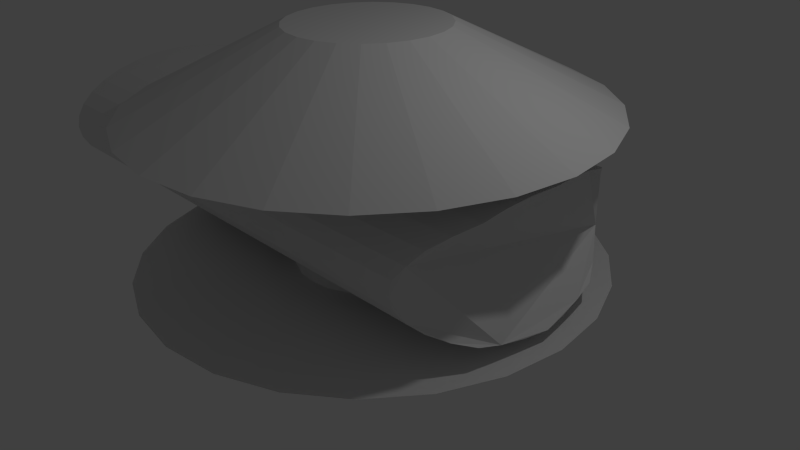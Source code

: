 # Source: SwivleShip.blend  (saved by Blender 2.65.0; exported with 4.5.12 LTS)
import bpy
from mathutils import Matrix  # noqa: F401  (used for matrix-valued properties, if any)

bpy.ops.wm.read_factory_settings(use_empty=True)
scene = bpy.context.scene
scene.name = 'Scene'

# ---- collections
col_collection_1 = bpy.data.collections.new('Collection 1'); scene.collection.children.link(col_collection_1)
col_collection_2 = bpy.data.collections.new('Collection 2'); scene.collection.children.link(col_collection_2)

# ---- materials (node trees are filled in below, after node groups)
mat_material_001 = bpy.data.materials.new('Material.001')
mat_material_001.alpha_threshold = 0.0
mat_material_001.use_transparent_shadow = False
mat_material_001.roughness = 0.5
mat_material_001.line_color = (0.0, 0.0, 0.0, 1.0)

# ---- material node trees

# ---- world
world_world = bpy.data.worlds.new('World'); scene.world = world_world
world_world.color = (0.05088, 0.05088, 0.05088)
world_world.use_sun_shadow = False
world_world.sun_shadow_jitter_overblur = 0.0
world_world.cycles.sampling_method = 'MANUAL'
world_world.cycles.sample_map_resolution = 256

# ---- cameras
cam_camera = bpy.data.cameras.new('Camera')
cam_camera.clip_end = 100.0
cam_camera.lens = 35.0
cam_camera.sensor_width = 32.0
cam_camera.sensor_height = 18.0
cam_camera.ortho_scale = 7.314
cam_camera.dof.focus_distance = 0.0
cam_camera.dof.aperture_fstop = 128.0

# ---- lights
light_lamp = bpy.data.lights.new('Lamp', 'POINT')
light_lamp.transmission_factor = 0.0
light_lamp.cutoff_distance = 30.0
light_lamp.energy = 100.0
light_lamp.shadow_buffer_clip_start = 1.001
light_lamp.shadow_soft_size = 0.1
light_lamp.shadow_maximum_resolution = 0.006
light_lamp.use_absolute_resolution = True
light_lamp.cycles.use_multiple_importance_sampling = False

# ---- meshes
me_circle = bpy.data.meshes.new('Circle')
me_circle.from_pydata([(0.0, 1.0, 0.0), (-0.2588, 0.9659, 0.0), (-0.5, 0.866, 0.0), (-0.7071, 0.7071, 0.0), (-0.866, 0.5, 0.0), (-0.9659, 0.2588, 0.0), (-1.0, 7.55e-08, 0.0), (-0.9659, -0.2588, 0.0), (-0.866, -0.5, 0.0), (-0.7071, -0.7071, 0.0), (-0.5, -0.866, 0.0), (-0.2588, -0.9659, 0.0), (-3.894e-07, -1.0, 0.0), (0.2588, -0.9659, 0.0), (0.5, -0.866, 0.0), (0.7071, -0.7071, 0.0), (0.866, -0.5, 0.0), (0.9659, -0.2588, 0.0), (1.0, -4.649e-07, 0.0), (0.9659, 0.2588, 0.0), (0.866, 0.5, 0.0), (0.7071, 0.7071, 0.0), (0.5, 0.866, 0.0), (0.2588, 0.9659, 0.0), (3.725e-08, 1.0, 0.6667), (-0.2588, 0.9659, 0.6667), (-0.5, 0.866, 0.6667), (-0.7071, 0.7071, 0.6667), (-0.866, 0.5, 0.6667), (-0.9659, 0.2588, 0.6667), (-1.0, 1.674e-07, 0.6667), (-0.9659, -0.2588, 0.6667), (-0.866, -0.5, 0.6667), (-0.7071, -0.7071, 0.6667), (-0.5, -0.866, 0.6667), (-0.2588, -0.9659, 0.6667), (-3.522e-07, -1.0, 0.6667), (0.2588, -0.9659, 0.6667), (0.5, -0.866, 0.6667), (0.7071, -0.7071, 0.6667), (0.866, -0.5, 0.6667), (0.9659, -0.2588, 0.6667), (1.0, -3.73e-07, 0.6667), (0.9659, 0.2588, 0.6667), (0.866, 0.5, 0.6667), (0.7071, 0.7071, 0.6667), (0.5, 0.866, 0.6667), (0.2588, 0.9659, 0.6667), (0.0, 0.3333, 0.0), (-0.08627, 0.322, 0.0), (-0.1667, 0.2887, 0.0), (-0.2357, 0.2357, 0.0), (-0.2887, 0.1667, 0.0), (-0.322, 0.08627, 0.0), (-0.3333, 2.517e-08, 0.0), (-0.322, -0.08627, 0.0), (-0.2887, -0.1667, 0.0), (-0.2357, -0.2357, 0.0), (-0.1667, -0.2887, 0.0), (-0.08627, -0.322, 0.0), (-1.298e-07, -0.3333, 0.0), (0.08627, -0.322, 0.0), (0.1667, -0.2887, 0.0), (0.2357, -0.2357, 0.0), (0.2887, -0.1667, 0.0), (0.322, -0.08627, 0.0), (0.3333, -1.55e-07, 0.0), (0.322, 0.08627, 0.0), (0.2887, 0.1667, 0.0), (0.2357, 0.2357, 0.0), (0.1667, 0.2887, 0.0), (0.08627, 0.322, 0.0), (0.0, 0.3333, 0.6667), (-0.08627, 0.322, 0.6667), (-0.1667, 0.2887, 0.6667), (-0.2357, 0.2357, 0.6667), (-0.2887, 0.1667, 0.6667), (-0.322, 0.08627, 0.6667), (-0.3333, 2.517e-08, 0.6667), (-0.322, -0.08627, 0.6667), (-0.2887, -0.1667, 0.6667), (-0.2357, -0.2357, 0.6667), (-0.1667, -0.2887, 0.6667), (-0.08627, -0.322, 0.6667), (-1.298e-07, -0.3333, 0.6667), (0.08627, -0.322, 0.6667), (0.1667, -0.2887, 0.6667), (0.2357, -0.2357, 0.6667), (0.2887, -0.1667, 0.6667), (0.322, -0.08627, 0.6667), (0.3333, -1.55e-07, 0.6667), (0.322, 0.08627, 0.6667), (0.2887, 0.1667, 0.6667), (0.2357, 0.2357, 0.6667), (0.1667, 0.2887, 0.6667), (0.08627, 0.322, 0.6667), (0.0, 0.3333, 1.0), (-0.08627, 0.322, 1.0), (-0.1667, 0.2887, 1.0), (-0.2357, 0.2357, 1.0), (-0.2887, 0.1667, 1.0), (-0.322, 0.08627, 1.0), (-0.3333, 2.517e-08, 1.0), (-0.322, -0.08627, 1.0), (-0.2887, -0.1667, 1.0), (-0.2357, -0.2357, 1.0), (-0.1667, -0.2887, 1.0), (-0.08627, -0.322, 1.0), (-1.298e-07, -0.3333, 1.0), (0.08627, -0.322, 1.0), (0.1667, -0.2887, 1.0), (0.2357, -0.2357, 1.0), (0.2887, -0.1667, 1.0), (0.322, -0.08627, 1.0), (0.3333, -1.55e-07, 1.0), (0.322, 0.08627, 1.0), (0.2887, 0.1667, 1.0), (0.2357, 0.2357, 1.0), (0.1667, 0.2887, 1.0), (0.08627, 0.322, 1.0), (0.0, 0.3333, -0.3333), (-0.08627, 0.322, -0.3333), (-0.1667, 0.2887, -0.3333), (-0.2357, 0.2357, -0.3333), (-0.2887, 0.1667, -0.3333), (-0.322, 0.08627, -0.3333), (-0.3333, 2.517e-08, -0.3333), (-0.322, -0.08627, -0.3333), (-0.2887, -0.1667, -0.3333), (-0.2357, -0.2357, -0.3333), (-0.1667, -0.2887, -0.3333), (-0.08627, -0.322, -0.3333), (-1.298e-07, -0.3333, -0.3333), (0.08627, -0.322, -0.3333), (0.1667, -0.2887, -0.3333), (0.2357, -0.2357, -0.3333), (0.2887, -0.1667, -0.3333), (0.322, -0.08627, -0.3333), (0.3333, -1.55e-07, -0.3333), (0.322, 0.08627, -0.3333), (0.2887, 0.1667, -0.3333), (0.2357, 0.2357, -0.3333), (0.1667, 0.2887, -0.3333), (0.08627, 0.322, -0.3333)], [], [(122, 2, 1, 121), (121, 1, 0, 120), (120, 0, 23, 143), (143, 23, 22, 142), (142, 22, 21, 141), (141, 21, 20, 140), (140, 20, 19, 139), (139, 19, 18, 138), (138, 18, 17, 137), (137, 17, 16, 136), (136, 16, 15, 135), (135, 15, 14, 134), (134, 14, 13, 133), (133, 13, 12, 132), (132, 12, 11, 131), (131, 11, 10, 130), (130, 10, 9, 129), (129, 9, 8, 128), (128, 8, 7, 127), (127, 7, 6, 126), (126, 6, 5, 125), (125, 5, 4, 124), (124, 4, 3, 123), (123, 3, 2, 122), (122, 121, 120, 143, 142, 141, 140, 139, 138, 137, 136, 135, 134, 133, 132, 131, 130, 129, 128, 127, 126, 125, 124, 123), (98, 97, 96, 119, 118, 117, 116, 115, 114, 113, 112, 111, 110, 109, 108, 107, 106, 105, 104, 103, 102, 101, 100, 99), (106, 34, 33, 105), (107, 35, 34, 106), (108, 36, 35, 107), (109, 37, 36, 108), (110, 38, 37, 109), (111, 39, 38, 110), (112, 40, 39, 111), (113, 41, 40, 112), (114, 42, 41, 113), (115, 43, 42, 114), (116, 44, 43, 115), (117, 45, 44, 116), (118, 46, 45, 117), (119, 47, 46, 118), (96, 24, 47, 119), (97, 25, 24, 96), (98, 26, 25, 97), (99, 27, 26, 98), (100, 28, 27, 99), (101, 29, 28, 100), (102, 30, 29, 101), (103, 31, 30, 102), (104, 32, 31, 103), (105, 33, 32, 104), (26, 74, 73, 25), (27, 75, 74, 26), (25, 73, 72, 24), (24, 72, 95, 47), (47, 95, 94, 46), (46, 94, 93, 45), (45, 93, 92, 44), (44, 92, 91, 43), (43, 91, 90, 42), (42, 90, 89, 41), (41, 89, 88, 40), (40, 88, 87, 39), (39, 87, 86, 38), (38, 86, 85, 37), (37, 85, 84, 36), (36, 84, 83, 35), (35, 83, 82, 34), (34, 82, 81, 33), (33, 81, 80, 32), (32, 80, 79, 31), (28, 76, 75, 27), (29, 77, 76, 28), (30, 78, 77, 29), (31, 79, 78, 30), (8, 56, 55, 7), (9, 57, 56, 8), (10, 58, 57, 9), (11, 59, 58, 10), (12, 60, 59, 11), (13, 61, 60, 12), (14, 62, 61, 13), (15, 63, 62, 14), (16, 64, 63, 15), (17, 65, 64, 16), (20, 68, 67, 19), (21, 69, 68, 20), (22, 70, 69, 21), (23, 71, 70, 22), (0, 48, 71, 23), (1, 49, 48, 0), (2, 50, 49, 1), (3, 51, 50, 2), (4, 52, 51, 3), (5, 53, 52, 4), (7, 55, 54, 6), (6, 54, 53, 5), (19, 67, 66, 18), (18, 66, 65, 17), (82, 58, 57, 81), (83, 59, 58, 82), (84, 60, 59, 83), (85, 61, 60, 84), (86, 62, 61, 85), (87, 63, 62, 86), (88, 64, 63, 87), (89, 65, 64, 88), (90, 66, 65, 89), (91, 67, 66, 90), (92, 68, 67, 91), (93, 69, 68, 92), (94, 70, 69, 93), (95, 71, 70, 94), (72, 48, 71, 95), (73, 49, 48, 72), (74, 50, 49, 73), (75, 51, 50, 74), (76, 52, 51, 75), (77, 53, 52, 76), (78, 54, 53, 77), (79, 55, 54, 78), (80, 56, 55, 79), (81, 57, 56, 80)])
_uv = me_circle.uv_layers.new(name='UV coord')
_uv.uv.foreach_set('vector', [0.1525, 0.1984, 0.02141, 0.1369, 0.04735, 0.09325, 0.1622, 0.1816, 0.1622, 0.1816, 0.04735, 0.09325, 0.08206, 0.05622, 0.1752, 0.1672, 0.1752, 0.1672, 0.08206, 0.05622, 0.1239, 0.02755, 0.191, 0.1561, 0.191, 0.1561, 0.1239, 0.02755, 0.1709, 0.008587, 0.2089, 0.1486, 0.2089, 0.1486, 0.1709, 0.008587, 0.2209, 0.0002228, 0.2279, 0.1451, 0.2279, 0.1451, 0.2209, 0.0002228, 0.2715, 0.002847, 0.2472, 0.1459, 0.2472, 0.1459, 0.2715, 0.002847, 0.3204, 0.01634, 0.266, 0.1508, 0.266, 0.1508, 0.3204, 0.01634, 0.3652, 0.04006, 0.2832, 0.1596, 0.2832, 0.1596, 0.3652, 0.04006, 0.4039, 0.07291, 0.2981, 0.1719, 0.2981, 0.1719, 0.4039, 0.07291, 0.4346, 0.1133, 0.3101, 0.1872, 0.3101, 0.1872, 0.4346, 0.1133, 0.4559, 0.1594, 0.3184, 0.2047, 0.3184, 0.2047, 0.4559, 0.1594, 0.4668, 0.2091, 0.3229, 0.2235, 0.3229, 0.2235, 0.4668, 0.2091, 0.4668, 0.2599, 0.3231, 0.2429, 0.3231, 0.2429, 0.4668, 0.2599, 0.4559, 0.3095, 0.3192, 0.2619, 0.3192, 0.2619, 0.4559, 0.3095, 0.4346, 0.3556, 0.3113, 0.2796, 0.3113, 0.2796, 0.4346, 0.3556, 0.4039, 0.396, 0.2998, 0.2952, 0.2998, 0.2952, 0.4039, 0.396, 0.3652, 0.4289, 0.2852, 0.308, 0.2852, 0.308, 0.3652, 0.4289, 0.3204, 0.4526, 0.2683, 0.3173, 0.2683, 0.3173, 0.3204, 0.4526, 0.2715, 0.4661, 0.2497, 0.3227, 0.2497, 0.3227, 0.2715, 0.4661, 0.2209, 0.4687, 0.2304, 0.3239, 0.1539, 0.2737, 0.02243, 0.3342, 0.005973, 0.2862, 0.1474, 0.2554, 0.1474, 0.2554, 0.005973, 0.2862, 0.0002228, 0.2357, 0.1449, 0.2362, 0.1449, 0.2362, 0.0002228, 0.2357, 0.00545, 0.1851, 0.1467, 0.2168, 0.1467, 0.2168, 0.00545, 0.1851, 0.02141, 0.1369, 0.1525, 0.1984, 0.9399, 0.6, 0.9566, 0.6045, 0.9715, 0.6131, 0.9836, 0.6253, 0.9922, 0.6402, 0.9967, 0.6569, 0.9967, 0.6742, 0.9922, 0.6908, 0.9836, 0.7058, 0.9715, 0.718, 0.9566, 0.7266, 0.9399, 0.7311, 0.9227, 0.7311, 0.9061, 0.7266, 0.8912, 0.718, 0.8791, 0.7058, 0.8705, 0.6908, 0.866, 0.6742, 0.866, 0.6569, 0.8705, 0.6402, 0.8791, 0.6253, 0.8912, 0.6131, 0.9061, 0.6045, 0.9227, 0.6, 0.9227, 0.4685, 0.9399, 0.4685, 0.9566, 0.473, 0.9715, 0.4816, 0.9836, 0.4938, 0.9922, 0.5088, 0.9967, 0.5254, 0.9967, 0.5427, 0.9922, 0.5593, 0.9836, 0.5743, 0.9715, 0.5865, 0.9566, 0.5951, 0.9399, 0.5996, 0.9227, 0.5996, 0.9061, 0.5951, 0.8912, 0.5865, 0.8791, 0.5743, 0.8705, 0.5593, 0.866, 0.5427, 0.866, 0.5254, 0.8705, 0.5088, 0.8791, 0.4938, 0.8912, 0.4816, 0.9061, 0.473, 0.6323, 0.1776, 0.5231, 0.08228, 0.5601, 0.04748, 0.6462, 0.1641, 0.6216, 0.1937, 0.4945, 0.1242, 0.5231, 0.08228, 0.6323, 0.1776, 0.6146, 0.2118, 0.4756, 0.1714, 0.4945, 0.1242, 0.6216, 0.1937, 0.6117, 0.231, 0.4673, 0.2215, 0.4756, 0.1714, 0.6146, 0.2118, 0.613, 0.2503, 0.4699, 0.2723, 0.4673, 0.2215, 0.6117, 0.231, 0.6184, 0.269, 0.4834, 0.3213, 0.4699, 0.2723, 0.613, 0.2503, 0.6276, 0.286, 0.507, 0.3662, 0.4834, 0.3213, 0.6184, 0.269, 0.6403, 0.3006, 0.5398, 0.405, 0.507, 0.3662, 0.6276, 0.286, 0.6559, 0.3122, 0.5801, 0.4358, 0.5398, 0.405, 0.6403, 0.3006, 0.6735, 0.3201, 0.6261, 0.4571, 0.5801, 0.4358, 0.6559, 0.3122, 0.6925, 0.324, 0.6756, 0.4681, 0.6261, 0.4571, 0.6735, 0.3201, 0.7118, 0.3237, 0.7263, 0.4681, 0.6756, 0.4681, 0.6925, 0.324, 0.7306, 0.3193, 0.7758, 0.4571, 0.7263, 0.4681, 0.7118, 0.3237, 0.7481, 0.3109, 0.8217, 0.4358, 0.7758, 0.4571, 0.7306, 0.3193, 0.7633, 0.2989, 0.8621, 0.405, 0.8217, 0.4358, 0.7481, 0.3109, 0.7756, 0.2839, 0.8948, 0.3662, 0.8621, 0.405, 0.7633, 0.2989, 0.7844, 0.2667, 0.9185, 0.3213, 0.8948, 0.3662, 0.7756, 0.2839, 0.7893, 0.2479, 0.9319, 0.2723, 0.9185, 0.3213, 0.7844, 0.2667, 0.79, 0.2285, 0.9345, 0.2215, 0.9319, 0.2723, 0.7893, 0.2479, 0.7866, 0.2094, 0.9262, 0.1714, 0.9345, 0.2215, 0.79, 0.2285, 0.7791, 0.1916, 0.9073, 0.1242, 0.9262, 0.1714, 0.7866, 0.2094, 0.6809, 0.1476, 0.6517, 0.005464, 0.7021, 0.0002228, 0.7002, 0.1453, 0.6627, 0.1539, 0.6036, 0.02147, 0.6517, 0.005464, 0.6809, 0.1476, 0.6462, 0.1641, 0.5601, 0.04748, 0.6036, 0.02147, 0.6627, 0.1539, 0.3867, 0.739, 0.264, 0.6923, 0.2679, 0.675, 0.3985, 0.6888, 0.3625, 0.7845, 0.2557, 0.708, 0.264, 0.6923, 0.3867, 0.739, 0.3985, 0.6888, 0.2679, 0.675, 0.2674, 0.6573, 0.3971, 0.6373, 0.3971, 0.6373, 0.2674, 0.6573, 0.2624, 0.6403, 0.3828, 0.5878, 0.3828, 0.5878, 0.2624, 0.6403, 0.2532, 0.6251, 0.3563, 0.5436, 0.3563, 0.5436, 0.2532, 0.6251, 0.2405, 0.6128, 0.3195, 0.5077, 0.3195, 0.5077, 0.2405, 0.6128, 0.225, 0.6041, 0.2748, 0.4823, 0.2748, 0.4823, 0.225, 0.6041, 0.2079, 0.5996, 0.225, 0.4692, 0.225, 0.4692, 0.2079, 0.5996, 0.1902, 0.5997, 0.1737, 0.4692, 0.1737, 0.4692, 0.1902, 0.5997, 0.1731, 0.6043, 0.1239, 0.4823, 0.1239, 0.4823, 0.1731, 0.6043, 0.1578, 0.6131, 0.07922, 0.5077, 0.07922, 0.5077, 0.1578, 0.6131, 0.1451, 0.6255, 0.0424, 0.5436, 0.0424, 0.5436, 0.1451, 0.6255, 0.1361, 0.6408, 0.01594, 0.5878, 0.01594, 0.5878, 0.1361, 0.6408, 0.1312, 0.6579, 0.00156, 0.6373, 0.00156, 0.6373, 0.1312, 0.6579, 0.1308, 0.6756, 0.0002228, 0.6888, 0.0002228, 0.6888, 0.1308, 0.6756, 0.1349, 0.6928, 0.01201, 0.739, 0.01201, 0.739, 0.1349, 0.6928, 0.1433, 0.7085, 0.03615, 0.7845, 0.03615, 0.7845, 0.1433, 0.7085, 0.1554, 0.7215, 0.07105, 0.8223, 0.07105, 0.8223, 0.1554, 0.7215, 0.1704, 0.7309, 0.1144, 0.85, 0.1144, 0.85, 0.1704, 0.7309, 0.1872, 0.7363, 0.1634, 0.8657, 0.3277, 0.8223, 0.2437, 0.7211, 0.2557, 0.708, 0.3625, 0.7845, 0.2843, 0.85, 0.2289, 0.7307, 0.2437, 0.7211, 0.3277, 0.8223, 0.2353, 0.8657, 0.212, 0.7362, 0.2289, 0.7307, 0.2843, 0.85, 0.1634, 0.8657, 0.1872, 0.7363, 0.2049, 0.7371, 0.2147, 0.8683, 0.5548, 0.5021, 0.6277, 0.6115, 0.6145, 0.6232, 0.5162, 0.5361, 0.6008, 0.479, 0.6436, 0.6035, 0.6277, 0.6115, 0.5548, 0.5021, 0.6511, 0.4685, 0.6609, 0.5998, 0.6436, 0.6035, 0.6008, 0.479, 0.7024, 0.4712, 0.6785, 0.6006, 0.6609, 0.5998, 0.6511, 0.4685, 0.7514, 0.4869, 0.6954, 0.606, 0.6785, 0.6006, 0.7024, 0.4712, 0.7947, 0.5146, 0.7104, 0.6154, 0.6954, 0.606, 0.7514, 0.4869, 0.8296, 0.5524, 0.7225, 0.6284, 0.7104, 0.6154, 0.7947, 0.5146, 0.8538, 0.5979, 0.7308, 0.644, 0.7225, 0.6284, 0.8296, 0.5524, 0.8656, 0.6481, 0.735, 0.6613, 0.7308, 0.644, 0.8538, 0.5979, 0.8642, 0.6996, 0.7346, 0.679, 0.735, 0.6613, 0.8656, 0.6481, 0.7866, 0.8292, 0.708, 0.7238, 0.7206, 0.7113, 0.8234, 0.7933, 0.7418, 0.8546, 0.6926, 0.7326, 0.708, 0.7238, 0.7866, 0.8292, 0.6921, 0.8677, 0.6756, 0.7372, 0.6926, 0.7326, 0.7418, 0.8546, 0.6407, 0.8677, 0.6579, 0.7372, 0.6756, 0.7372, 0.6921, 0.8677, 0.591, 0.8546, 0.6407, 0.7328, 0.6579, 0.7372, 0.6407, 0.8677, 0.5463, 0.8292, 0.6253, 0.7241, 0.6407, 0.7328, 0.591, 0.8546, 0.5095, 0.7933, 0.6126, 0.7118, 0.6253, 0.7241, 0.5463, 0.8292, 0.483, 0.7491, 0.6034, 0.6966, 0.6126, 0.7118, 0.5095, 0.7933, 0.4686, 0.6996, 0.5984, 0.6796, 0.6034, 0.6966, 0.483, 0.7491, 0.4673, 0.6481, 0.5978, 0.6619, 0.5984, 0.6796, 0.4686, 0.6996, 0.5162, 0.5361, 0.6145, 0.6232, 0.6047, 0.638, 0.4874, 0.5788, 0.4791, 0.5979, 0.6018, 0.6446, 0.5978, 0.6619, 0.4673, 0.6481, 0.8234, 0.7933, 0.7206, 0.7113, 0.7297, 0.6961, 0.8498, 0.7491, 0.8498, 0.7491, 0.7297, 0.6961, 0.7346, 0.679, 0.8642, 0.6996, 0.8129, 0.9998, 0.813, 0.8682, 0.8303, 0.8682, 0.8301, 0.9998, 0.7956, 0.9998, 0.7957, 0.8682, 0.813, 0.8682, 0.8129, 0.9998, 0.7783, 0.9998, 0.7784, 0.8682, 0.7957, 0.8682, 0.7956, 0.9998, 0.761, 0.9998, 0.7612, 0.8682, 0.7784, 0.8682, 0.7783, 0.9998, 0.7437, 0.9998, 0.7439, 0.8682, 0.7612, 0.8682, 0.761, 0.9998, 0.7265, 0.9998, 0.7266, 0.8682, 0.7439, 0.8682, 0.7437, 0.9998, 0.7092, 0.9998, 0.7093, 0.8682, 0.7266, 0.8682, 0.7265, 0.9998, 0.6919, 0.9998, 0.6921, 0.8682, 0.7093, 0.8682, 0.7092, 0.9998, 0.6746, 0.9998, 0.6748, 0.8682, 0.6921, 0.8682, 0.6919, 0.9998, 0.6574, 0.9998, 0.6575, 0.8682, 0.6748, 0.8682, 0.6746, 0.9998, 0.6401, 0.9998, 0.6402, 0.8682, 0.6575, 0.8682, 0.6574, 0.9998, 0.6228, 0.9998, 0.6229, 0.8682, 0.6402, 0.8682, 0.6401, 0.9998, 0.6055, 0.9998, 0.6057, 0.8682, 0.6229, 0.8682, 0.6228, 0.9998, 0.5882, 0.9998, 0.5884, 0.8682, 0.6057, 0.8682, 0.6055, 0.9998, 0.571, 0.9998, 0.5711, 0.8682, 0.5884, 0.8682, 0.5882, 0.9998, 0.5537, 0.9998, 0.5538, 0.8682, 0.5711, 0.8682, 0.571, 0.9998, 0.5364, 0.9998, 0.5366, 0.8682, 0.5538, 0.8682, 0.5537, 0.9998, 0.5191, 0.9998, 0.5193, 0.8682, 0.5366, 0.8682, 0.5364, 0.9998, 0.5019, 0.9998, 0.502, 0.8682, 0.5193, 0.8682, 0.5191, 0.9998, 0.4846, 0.9998, 0.4847, 0.8682, 0.502, 0.8682, 0.5019, 0.9998, 0.4673, 0.9998, 0.4674, 0.8682, 0.4847, 0.8682, 0.4846, 0.9998, 0.8647, 0.9998, 0.8648, 0.8682, 0.8821, 0.8682, 0.882, 0.9998, 0.8474, 0.9998, 0.8476, 0.8682, 0.8648, 0.8682, 0.8647, 0.9998, 0.8301, 0.9998, 0.8303, 0.8682, 0.8476, 0.8682, 0.8474, 0.9998])
me_circle.materials.append(mat_material_001)
me_circle.use_remesh_preserve_volume = False
me_circle.use_remesh_preserve_attributes = False
me_circle.use_mirror_vertex_groups = False
me_circle.update()
me_cylinder = bpy.data.meshes.new('Cylinder')
me_cylinder.from_pydata([(-6.757e-08, 1.0, -1.069), (-4.775e-07, 1.0, 0.5095), (0.1951, 0.9808, -1.069), (0.1951, 0.9808, 0.5095), (0.3827, 0.9239, -1.069), (0.3827, 0.9239, 0.5332), (0.5556, 0.8315, -1.069), (0.5556, 0.8315, 0.5569), (0.7071, 0.7071, -1.069), (0.7071, 0.7071, 0.5925), (0.8315, 0.5556, -1.069), (0.8315, 0.5556, 0.6281), (0.9239, 0.3827, -1.069), (0.9239, 0.3827, 0.6399), (0.9808, 0.1951, -1.069), (0.9808, 0.1951, 0.6518), (1.0, 9.877e-08, -1.069), (1.0, 1.883e-07, 0.6636), (0.9808, -0.1951, -1.069), (0.9808, -0.1951, 0.6518), (0.9239, -0.3827, -1.069), (0.9239, -0.3827, 0.6399), (0.8315, -0.5556, -1.069), (0.8315, -0.5556, 0.6281), (0.7071, -0.7071, -1.069), (0.7071, -0.7071, 0.5925), (0.5556, -0.8315, -1.069), (0.5556, -0.8315, 0.5569), (0.3827, -0.9239, -1.069), (0.3827, -0.9239, 0.5332), (0.1951, -0.9808, -1.069), (0.1951, -0.9808, 0.5095), (-3.934e-07, -1.0, -1.069), (-8.033e-07, -1.0, 0.5095), (-0.1951, -0.9808, -1.069), (-0.1951, -0.9808, 0.5095), (-0.3827, -0.9239, -1.069), (-0.3827, -0.9239, 0.5332), (-0.5556, -0.8315, -1.069), (-0.5556, -0.8315, 0.5569), (-0.7071, -0.7071, -1.069), (-0.7071, -0.7071, 0.5925), (-0.8315, -0.5556, -1.069), (-0.8315, -0.5556, 0.6281), (-0.9239, -0.3827, -1.069), (-0.9239, -0.3827, 0.6399), (-0.9808, -0.1951, -1.069), (-0.9808, -0.1951, 0.6518), (-1.0, 9.889e-07, -1.069), (-1.0, 1.078e-06, 0.6636), (-0.9808, 0.1951, -1.069), (-0.9808, 0.1951, 0.6518), (-0.9239, 0.3827, -1.069), (-0.9239, 0.3827, 0.6399), (-0.8315, 0.5556, -1.069), (-0.8315, 0.5556, 0.6281), (-0.7071, 0.7071, -1.069), (-0.7071, 0.7071, 0.5925), (-0.5556, 0.8315, -1.069), (-0.5556, 0.8315, 0.5569), (-0.3827, 0.9239, -1.069), (-0.3827, 0.9239, 0.5332), (-0.1951, 0.9808, -1.069), (-0.1951, 0.9808, 0.5095), (0.7071, 0.7071, 0.0), (0.8315, 0.5556, -0.1729), (0.9239, 0.3827, -0.2383), (0.9808, 0.1951, -0.2729), (1.0, 2.597e-09, -0.2826), (0.9808, -0.1951, -0.2729), (0.9239, -0.3827, -0.2383), (0.8315, -0.5556, -0.1729), (0.7071, -0.7071, 0.0), (0.8315, -0.5556, 0.1729), (0.9239, -0.3827, 0.2383), (0.9808, -0.1951, 0.2729), (1.0, 1.484e-07, 0.2826), (0.9808, 0.1951, 0.2729), (0.9239, 0.3827, 0.2383), (0.8315, 0.5556, 0.1729), (-0.7071, 0.7071, 0.0), (-0.8315, 0.5556, -0.1719), (-0.9239, 0.3827, -0.238), (-0.9808, 0.1951, -0.272), (-1.0, 8.93e-07, -0.2834), (-0.9808, -0.1951, -0.2737), (-0.9239, -0.3827, -0.2391), (-0.8315, -0.5556, -0.1767), (-0.7071, -0.7071, 0.0), (-0.8315, -0.5556, 0.1744), (-0.9239, -0.3827, 0.2368), (-0.9808, -0.1951, 0.2737), (-1.0, 1.038e-06, 0.2834), (-0.9808, 0.1951, 0.272), (-0.9239, 0.3827, 0.2395), (-0.8315, 0.5556, 0.1698)], [], [(0, 1, 3, 2), (2, 3, 5, 4), (4, 5, 7, 6), (6, 7, 9, 64, 8), (13, 78, 79, 11), (24, 72, 25, 27, 26), (26, 27, 29, 28), (28, 29, 31, 30), (30, 31, 33, 32), (32, 33, 35, 34), (34, 35, 37, 36), (36, 37, 39, 38), (58, 59, 61, 60), (3, 1, 63, 61, 59, 57, 55, 53, 51, 49, 47, 45, 43, 41, 39, 37, 35, 33, 31, 29, 27, 25, 23, 21, 19, 17, 15, 13, 11, 9, 7, 5), (62, 63, 1, 0), (60, 61, 63, 62), (57, 80, 95, 55), (54, 81, 80, 56), (40, 88, 87, 42), (52, 82, 81, 54), (50, 83, 82, 52), (48, 84, 83, 50), (46, 85, 84, 48), (44, 86, 85, 46), (42, 87, 86, 44), (38, 39, 41, 88, 40), (43, 89, 88, 41), (45, 90, 89, 43), (47, 91, 90, 45), (49, 92, 91, 47), (51, 93, 92, 49), (53, 94, 93, 51), (55, 95, 94, 53), (56, 80, 57, 59, 58), (11, 79, 64, 9), (15, 77, 78, 13), (17, 76, 77, 15), (19, 75, 76, 17), (21, 74, 75, 19), (23, 73, 74, 21), (25, 72, 73, 23), (22, 71, 72, 24), (20, 70, 71, 22), (18, 69, 70, 20), (16, 68, 69, 18), (14, 67, 68, 16), (12, 66, 67, 14), (10, 65, 66, 12), (8, 64, 65, 10), (65, 64, 80, 81), (66, 65, 81, 82), (83, 67, 66, 82), (68, 67, 83, 84), (69, 68, 84, 85), (86, 70, 69, 85), (87, 71, 70, 86), (72, 71, 87, 88), (73, 72, 88, 89), (74, 73, 89, 90), (75, 74, 90, 91), (76, 75, 91, 92), (77, 76, 92, 93), (94, 78, 77, 93), (95, 79, 78, 94), (80, 64, 79, 95)])
_uv = me_cylinder.uv_layers.new(name='UVMap')
_uv.uv.foreach_set('vector', [0.4686, 0.0001639, 0.4686, 0.2686, 0.4383, 0.2687, 0.4384, 0.0003014, 0.4384, 0.0003014, 0.4383, 0.2687, 0.4081, 0.2731, 0.4081, 0.000439, 0.4081, 0.000439, 0.4081, 0.2731, 0.3774, 0.2776, 0.3774, 0.0006135, 0.3774, 0.0006135, 0.3774, 0.2776, 0.3488, 0.2837, 0.3488, 0.1827, 0.3488, 0.0006109, 0.2916, 0.2917, 0.2916, 0.2233, 0.3202, 0.2122, 0.3202, 0.2897, 0.12, 0.0005908, 0.12, 0.1827, 0.12, 0.2836, 0.09138, 0.2776, 0.0914, 0.0005883, 0.0914, 0.0005883, 0.09138, 0.2776, 0.06066, 0.2731, 0.06068, 0.0004083, 0.06068, 0.0004083, 0.06066, 0.2731, 0.03041, 0.2687, 0.03043, 0.0002654, 0.03043, 0.0002654, 0.03041, 0.2687, 0.0001639, 0.2688, 0.0001812, 0.000403, 0.4686, 0.2961, 0.4686, 0.5645, 0.4383, 0.5646, 0.4384, 0.2962, 0.4384, 0.2962, 0.4383, 0.5646, 0.4081, 0.569, 0.4081, 0.2963, 0.4081, 0.2963, 0.4081, 0.569, 0.3774, 0.5735, 0.3774, 0.2965, 0.09144, 0.2964, 0.09138, 0.5734, 0.06066, 0.5689, 0.06072, 0.2962, 0.6215, 0.3021, 0.5954, 0.2961, 0.5818, 0.2991, 0.5594, 0.3072, 0.5389, 0.3219, 0.5175, 0.3439, 0.4984, 0.3722, 0.4846, 0.4055, 0.475, 0.4426, 0.4701, 0.482, 0.469, 0.522, 0.4756, 0.5611, 0.4876, 0.5981, 0.5057, 0.6304, 0.5273, 0.6578, 0.5523, 0.6786, 0.5775, 0.6909, 0.6043, 0.6972, 0.6182, 0.6941, 0.6382, 0.6864, 0.6606, 0.6713, 0.6819, 0.6493, 0.6991, 0.6215, 0.7148, 0.5882, 0.7243, 0.5512, 0.7312, 0.512, 0.7312, 0.472, 0.7245, 0.4328, 0.7115, 0.3961, 0.6941, 0.3629, 0.6725, 0.3354, 0.6469, 0.3154, 0.03047, 0.2961, 0.03041, 0.5645, 0.0001639, 0.5647, 0.000222, 0.2962, 0.06072, 0.2962, 0.06066, 0.5689, 0.03041, 0.5645, 0.03047, 0.2961, 0.12, 0.5795, 0.12, 0.4786, 0.1486, 0.5075, 0.1486, 0.5856, 0.1486, 0.2965, 0.1486, 0.4493, 0.12, 0.4786, 0.12, 0.2964, 0.3488, 0.2965, 0.3488, 0.4786, 0.3202, 0.4485, 0.3202, 0.2965, 0.1772, 0.2965, 0.1772, 0.4381, 0.1486, 0.4493, 0.1486, 0.2965, 0.2058, 0.2965, 0.2058, 0.4323, 0.1772, 0.4381, 0.1772, 0.2965, 0.2344, 0.2965, 0.2344, 0.4303, 0.2058, 0.4323, 0.2058, 0.2965, 0.263, 0.2965, 0.263, 0.432, 0.2344, 0.4303, 0.2344, 0.2965, 0.2916, 0.2965, 0.2916, 0.4379, 0.263, 0.432, 0.263, 0.2965, 0.3202, 0.2965, 0.3202, 0.4485, 0.2916, 0.4379, 0.2916, 0.2965, 0.3774, 0.2965, 0.3774, 0.5735, 0.3488, 0.5796, 0.3488, 0.4786, 0.3488, 0.2965, 0.3202, 0.5856, 0.3202, 0.5083, 0.3488, 0.4786, 0.3488, 0.5796, 0.2916, 0.5876, 0.2916, 0.519, 0.3202, 0.5083, 0.3202, 0.5856, 0.263, 0.5896, 0.263, 0.5252, 0.2916, 0.519, 0.2916, 0.5876, 0.2344, 0.5916, 0.2344, 0.5269, 0.263, 0.5252, 0.263, 0.5896, 0.2058, 0.5896, 0.2058, 0.5249, 0.2344, 0.5269, 0.2344, 0.5916, 0.1772, 0.5876, 0.1772, 0.5194, 0.2058, 0.5249, 0.2058, 0.5896, 0.1486, 0.5856, 0.1486, 0.5075, 0.1772, 0.5194, 0.1772, 0.5876, 0.12, 0.2964, 0.12, 0.4786, 0.12, 0.5795, 0.09138, 0.5734, 0.09144, 0.2964, 0.3202, 0.2897, 0.3202, 0.2122, 0.3488, 0.1827, 0.3488, 0.2837, 0.263, 0.2937, 0.263, 0.2292, 0.2916, 0.2233, 0.2916, 0.2917, 0.2344, 0.2958, 0.2344, 0.2309, 0.263, 0.2292, 0.263, 0.2937, 0.2058, 0.2937, 0.2058, 0.2292, 0.2344, 0.2309, 0.2344, 0.2958, 0.1772, 0.2917, 0.1772, 0.2233, 0.2058, 0.2292, 0.2058, 0.2937, 0.1486, 0.2897, 0.1486, 0.2122, 0.1772, 0.2233, 0.1772, 0.2917, 0.12, 0.2836, 0.12, 0.1827, 0.1486, 0.2122, 0.1486, 0.2897, 0.1486, 0.0005933, 0.1486, 0.1533, 0.12, 0.1827, 0.12, 0.0005908, 0.1772, 0.0005959, 0.1772, 0.1421, 0.1486, 0.1533, 0.1486, 0.0005933, 0.2058, 0.0005983, 0.2058, 0.1362, 0.1772, 0.1421, 0.1772, 0.0005959, 0.2344, 0.0006007, 0.2344, 0.1346, 0.2058, 0.1362, 0.2058, 0.0005983, 0.263, 0.0006032, 0.263, 0.1363, 0.2344, 0.1346, 0.2344, 0.0006007, 0.2916, 0.0006058, 0.2916, 0.1422, 0.263, 0.1363, 0.263, 0.0006032, 0.3202, 0.0006083, 0.3202, 0.1533, 0.2916, 0.1422, 0.2916, 0.0006058, 0.3488, 0.0006109, 0.3488, 0.1827, 0.3202, 0.1533, 0.3202, 0.0006083, 0.2437, 0.8596, 0.2274, 0.8948, 0.04197, 0.8948, 0.02566, 0.8597, 0.2567, 0.8239, 0.2437, 0.8596, 0.02566, 0.8597, 0.01122, 0.8235, 0.002358, 0.784, 0.2654, 0.7848, 0.2567, 0.8239, 0.01122, 0.8235, 0.269, 0.744, 0.2654, 0.7848, 0.002358, 0.784, 0.0001639, 0.7431, 0.2669, 0.7031, 0.269, 0.744, 0.0001639, 0.7431, 0.003846, 0.7024, 0.01248, 0.6633, 0.258, 0.6637, 0.2669, 0.7031, 0.003846, 0.7024, 0.02553, 0.6276, 0.2436, 0.6275, 0.258, 0.6637, 0.01248, 0.6633, 0.2273, 0.5922, 0.2436, 0.6275, 0.02553, 0.6276, 0.04188, 0.592, 0.714, 0.9646, 0.6977, 0.9998, 0.5119, 0.9997, 0.4956, 0.9643, 0.7272, 0.9288, 0.714, 0.9646, 0.4956, 0.9643, 0.4811, 0.9279, 0.7359, 0.8896, 0.7272, 0.9288, 0.4811, 0.9279, 0.4723, 0.8883, 0.7376, 0.8489, 0.7359, 0.8896, 0.4723, 0.8883, 0.469, 0.8476, 0.7355, 0.808, 0.7376, 0.8489, 0.469, 0.8476, 0.4727, 0.8068, 0.4814, 0.7678, 0.7267, 0.7686, 0.7355, 0.808, 0.4727, 0.8068, 0.4929, 0.7325, 0.7115, 0.7328, 0.7267, 0.7686, 0.4814, 0.7678, 0.5092, 0.6975, 0.6951, 0.6975, 0.7115, 0.7328, 0.4929, 0.7325])
me_cylinder.use_remesh_preserve_volume = False
me_cylinder.use_remesh_preserve_attributes = False
me_cylinder.use_mirror_vertex_groups = False
me_cylinder.update()

# ---- objects
ob_circle = bpy.data.objects.new('Circle', me_circle)
ob_lamp = bpy.data.objects.new('Lamp', light_lamp)
ob_camera = bpy.data.objects.new('Camera', cam_camera)
ob_cylinder = bpy.data.objects.new('Cylinder', me_cylinder)

# ---- transforms, parenting, visibility, modifiers, constraints
ob_circle.location = (0.0, 0.0, 0.0)
ob_circle.scale = (3.0, 3.0, 3.0)
ob_circle.lineart.crease_threshold = 0.0
ob_lamp.location = (4.076, 1.005, 5.904)
ob_lamp.rotation_euler = (0.6503, 0.05522, 1.866)
ob_lamp.lock_rotations_4d = False
ob_lamp.empty_display_type = 'ARROWS'
ob_lamp.color = (0.0, 0.0, 0.0, 0.0)
ob_lamp.lineart.crease_threshold = 0.0
ob_camera.location = (7.481, -6.508, 5.344)
ob_camera.rotation_euler = (1.109, 0.01082, 0.8149)
ob_camera.lock_rotations_4d = False
ob_camera.empty_display_type = 'ARROWS'
ob_camera.color = (0.0, 0.0, 0.0, 0.0)
ob_camera.display_type = 'WIRE'
ob_camera.lineart.crease_threshold = 0.0
ob_cylinder.location = (0.0, 0.0, 1.0)
ob_cylinder.rotation_euler = (-1.341e-07, 1.571, 0.0)
ob_cylinder.scale = (0.8436, 1.687, 4.218)
ob_cylinder.lineart.crease_threshold = 0.0

# ---- collection membership
col_collection_1.objects.link(ob_circle)
col_collection_1.objects.link(ob_lamp)
col_collection_1.objects.link(ob_camera)
col_collection_2.objects.link(ob_cylinder)

# ---- scene / render settings (as saved in the file)
scene.camera = ob_camera
scene.frame_start = 1; scene.frame_end = 250; scene.frame_set(7)
scene.render.engine = 'BLENDER_EEVEE_NEXT'
scene.render.image_settings.color_mode = 'RGB'
scene.render.image_settings.compression = 90
scene.render.resolution_percentage = 50
scene.render.dither_intensity = 0.0
scene.render.bake_margin = 2
scene.render.bake_bias = 0.0
scene.cycles.use_denoising = False
scene.cycles.samples = 10
scene.cycles.sampling_pattern = 'TABULATED_SOBOL'
scene.cycles.light_sampling_threshold = 0.0
scene.cycles.use_adaptive_sampling = False
scene.cycles.use_light_tree = False
scene.cycles.blur_glossy = 0.0
scene.cycles.volume_bounces = 1
scene.cycles.pixel_filter_type = 'GAUSSIAN'
scene.cycles.sample_clamp_indirect = 0.0
scene.view_settings.view_transform = 'Standard'
bpy.context.view_layer.update()
